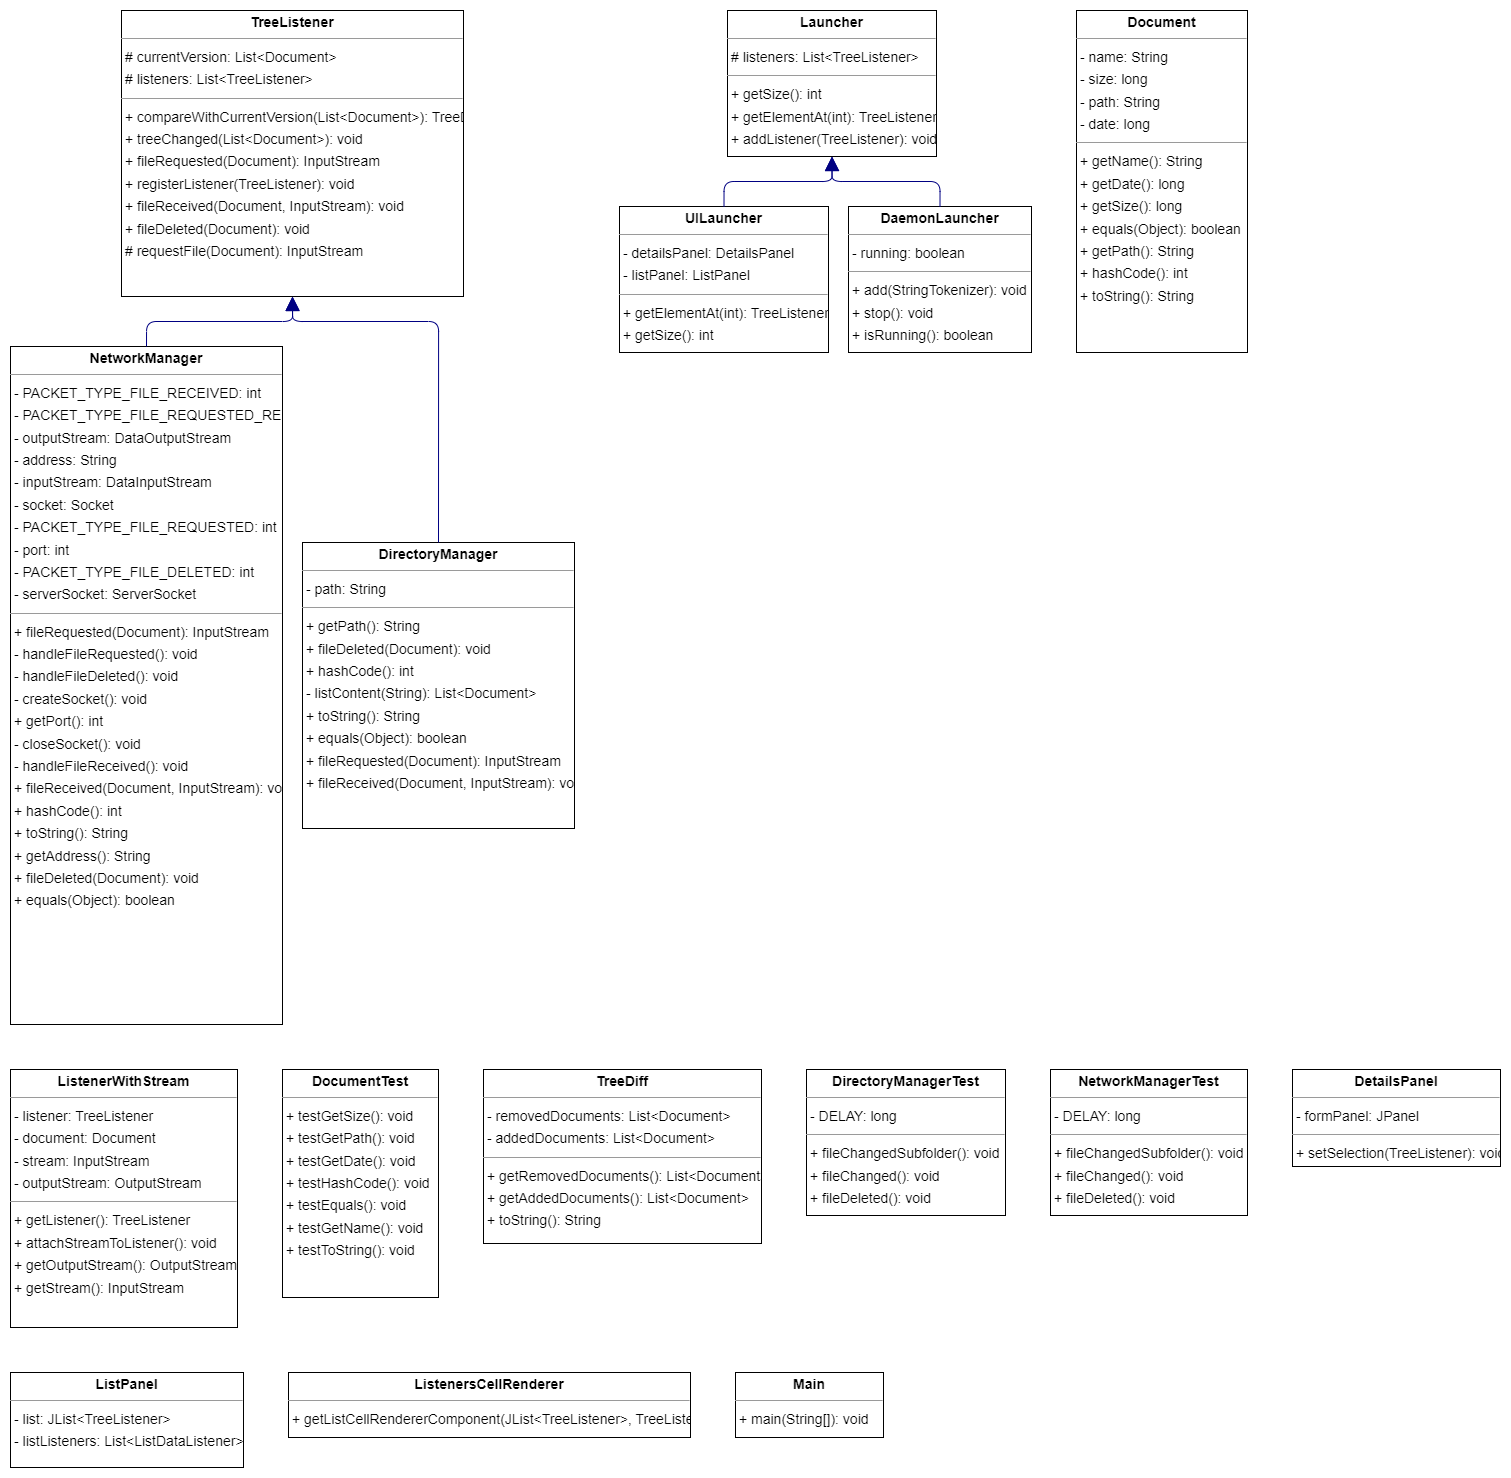

The diagram above was exported from draw.io. Its source (the exported page's mxGraphModel, read from the mxfile embedded in the PNG):
<mxGraphModel dx="2396" dy="1905" grid="1" gridSize="10" guides="1" tooltips="1" connect="1" arrows="1" fold="1" page="0" pageScale="1" pageWidth="827" pageHeight="1169" background="none" math="0" shadow="0">
  <root>
    <mxCell id="0" />
    <mxCell id="1" parent="0" />
    <mxCell id="node5" value="&lt;p style=&quot;margin:0px;margin-top:4px;text-align:center;&quot;&gt;&lt;b&gt;DaemonLauncher&lt;/b&gt;&lt;/p&gt;&lt;hr size=&quot;1&quot;/&gt;&lt;p style=&quot;margin:0 0 0 4px;line-height:1.6;&quot;&gt;- running: boolean&lt;/p&gt;&lt;hr size=&quot;1&quot;/&gt;&lt;p style=&quot;margin:0 0 0 4px;line-height:1.6;&quot;&gt;+ add(StringTokenizer): void&lt;br/&gt;+ stop(): void&lt;br/&gt;+ isRunning(): boolean&lt;/p&gt;" style="verticalAlign=top;align=left;overflow=fill;fontSize=14;fontFamily=Helvetica;html=1;rounded=0;shadow=0;comic=0;labelBackgroundColor=none;strokeWidth=1;" parent="1" vertex="1">
      <mxGeometry x="739" y="16" width="183" height="146" as="geometry" />
    </mxCell>
    <mxCell id="node15" value="&lt;p style=&quot;margin:0px;margin-top:4px;text-align:center;&quot;&gt;&lt;b&gt;DetailsPanel&lt;/b&gt;&lt;/p&gt;&lt;hr size=&quot;1&quot;/&gt;&lt;p style=&quot;margin:0 0 0 4px;line-height:1.6;&quot;&gt;- formPanel: JPanel&lt;/p&gt;&lt;hr size=&quot;1&quot;/&gt;&lt;p style=&quot;margin:0 0 0 4px;line-height:1.6;&quot;&gt;+ setSelection(TreeListener): void&lt;/p&gt;" style="verticalAlign=top;align=left;overflow=fill;fontSize=14;fontFamily=Helvetica;html=1;rounded=0;shadow=0;comic=0;labelBackgroundColor=none;strokeWidth=1;" parent="1" vertex="1">
      <mxGeometry x="1183" y="879" width="208" height="97" as="geometry" />
    </mxCell>
    <mxCell id="node9" value="&lt;p style=&quot;margin:0px;margin-top:4px;text-align:center;&quot;&gt;&lt;b&gt;DirectoryManager&lt;/b&gt;&lt;/p&gt;&lt;hr size=&quot;1&quot;/&gt;&lt;p style=&quot;margin:0 0 0 4px;line-height:1.6;&quot;&gt;- path: String&lt;/p&gt;&lt;hr size=&quot;1&quot;/&gt;&lt;p style=&quot;margin:0 0 0 4px;line-height:1.6;&quot;&gt;+ getPath(): String&lt;br/&gt;+ fileDeleted(Document): void&lt;br/&gt;+ hashCode(): int&lt;br/&gt;- listContent(String): List&amp;lt;Document&amp;gt;&lt;br/&gt;+ toString(): String&lt;br/&gt;+ equals(Object): boolean&lt;br/&gt;+ fileRequested(Document): InputStream&lt;br/&gt;+ fileReceived(Document, InputStream): void&lt;/p&gt;" style="verticalAlign=top;align=left;overflow=fill;fontSize=14;fontFamily=Helvetica;html=1;rounded=0;shadow=0;comic=0;labelBackgroundColor=none;strokeWidth=1;" parent="1" vertex="1">
      <mxGeometry x="193" y="352" width="272" height="286" as="geometry" />
    </mxCell>
    <mxCell id="node13" value="&lt;p style=&quot;margin:0px;margin-top:4px;text-align:center;&quot;&gt;&lt;b&gt;DirectoryManagerTest&lt;/b&gt;&lt;/p&gt;&lt;hr size=&quot;1&quot;/&gt;&lt;p style=&quot;margin:0 0 0 4px;line-height:1.6;&quot;&gt;- DELAY: long&lt;/p&gt;&lt;hr size=&quot;1&quot;/&gt;&lt;p style=&quot;margin:0 0 0 4px;line-height:1.6;&quot;&gt;+ fileChangedSubfolder(): void&lt;br/&gt;+ fileChanged(): void&lt;br/&gt;+ fileDeleted(): void&lt;/p&gt;" style="verticalAlign=top;align=left;overflow=fill;fontSize=14;fontFamily=Helvetica;html=1;rounded=0;shadow=0;comic=0;labelBackgroundColor=none;strokeWidth=1;" parent="1" vertex="1">
      <mxGeometry x="697" y="879" width="199" height="146" as="geometry" />
    </mxCell>
    <mxCell id="node7" value="&lt;p style=&quot;margin:0px;margin-top:4px;text-align:center;&quot;&gt;&lt;b&gt;Document&lt;/b&gt;&lt;/p&gt;&lt;hr size=&quot;1&quot;/&gt;&lt;p style=&quot;margin:0 0 0 4px;line-height:1.6;&quot;&gt;- name: String&lt;br/&gt;- size: long&lt;br/&gt;- path: String&lt;br/&gt;- date: long&lt;/p&gt;&lt;hr size=&quot;1&quot;/&gt;&lt;p style=&quot;margin:0 0 0 4px;line-height:1.6;&quot;&gt;+ getName(): String&lt;br/&gt;+ getDate(): long&lt;br/&gt;+ getSize(): long&lt;br/&gt;+ equals(Object): boolean&lt;br/&gt;+ getPath(): String&lt;br/&gt;+ hashCode(): int&lt;br/&gt;+ toString(): String&lt;/p&gt;" style="verticalAlign=top;align=left;overflow=fill;fontSize=14;fontFamily=Helvetica;html=1;rounded=0;shadow=0;comic=0;labelBackgroundColor=none;strokeWidth=1;" parent="1" vertex="1">
      <mxGeometry x="967" y="-180" width="171" height="342" as="geometry" />
    </mxCell>
    <mxCell id="node11" value="&lt;p style=&quot;margin:0px;margin-top:4px;text-align:center;&quot;&gt;&lt;b&gt;DocumentTest&lt;/b&gt;&lt;/p&gt;&lt;hr size=&quot;1&quot;/&gt;&lt;p style=&quot;margin:0 0 0 4px;line-height:1.6;&quot;&gt;+ testGetSize(): void&lt;br/&gt;+ testGetPath(): void&lt;br/&gt;+ testGetDate(): void&lt;br/&gt;+ testHashCode(): void&lt;br/&gt;+ testEquals(): void&lt;br/&gt;+ testGetName(): void&lt;br/&gt;+ testToString(): void&lt;/p&gt;" style="verticalAlign=top;align=left;overflow=fill;fontSize=14;fontFamily=Helvetica;html=1;rounded=0;shadow=0;comic=0;labelBackgroundColor=none;strokeWidth=1;" parent="1" vertex="1">
      <mxGeometry x="173" y="879" width="156" height="228" as="geometry" />
    </mxCell>
    <mxCell id="node8" value="&lt;p style=&quot;margin:0px;margin-top:4px;text-align:center;&quot;&gt;&lt;b&gt;Launcher&lt;/b&gt;&lt;/p&gt;&lt;hr size=&quot;1&quot;/&gt;&lt;p style=&quot;margin:0 0 0 4px;line-height:1.6;&quot;&gt;# listeners: List&amp;lt;TreeListener&amp;gt;&lt;/p&gt;&lt;hr size=&quot;1&quot;/&gt;&lt;p style=&quot;margin:0 0 0 4px;line-height:1.6;&quot;&gt;+ getSize(): int&lt;br/&gt;+ getElementAt(int): TreeListener&lt;br/&gt;+ addListener(TreeListener): void&lt;/p&gt;" style="verticalAlign=top;align=left;overflow=fill;fontSize=14;fontFamily=Helvetica;html=1;rounded=0;shadow=0;comic=0;labelBackgroundColor=none;strokeWidth=1;" parent="1" vertex="1">
      <mxGeometry x="618" y="-180" width="209" height="146" as="geometry" />
    </mxCell>
    <mxCell id="node4" value="&lt;p style=&quot;margin:0px;margin-top:4px;text-align:center;&quot;&gt;&lt;b&gt;ListPanel&lt;/b&gt;&lt;/p&gt;&lt;hr size=&quot;1&quot;/&gt;&lt;p style=&quot;margin:0 0 0 4px;line-height:1.6;&quot;&gt;- list: JList&amp;lt;TreeListener&amp;gt;&lt;br/&gt;- listListeners: List&amp;lt;ListDataListener&amp;gt;&lt;/p&gt;" style="verticalAlign=top;align=left;overflow=fill;fontSize=14;fontFamily=Helvetica;html=1;rounded=0;shadow=0;comic=0;labelBackgroundColor=none;strokeWidth=1;" parent="1" vertex="1">
      <mxGeometry x="-99" y="1182" width="233" height="95" as="geometry" />
    </mxCell>
    <mxCell id="node12" value="&lt;p style=&quot;margin:0px;margin-top:4px;text-align:center;&quot;&gt;&lt;b&gt;ListenerWithStream&lt;/b&gt;&lt;/p&gt;&lt;hr size=&quot;1&quot;/&gt;&lt;p style=&quot;margin:0 0 0 4px;line-height:1.6;&quot;&gt;- listener: TreeListener&lt;br/&gt;- document: Document&lt;br/&gt;- stream: InputStream&lt;br/&gt;- outputStream: OutputStream&lt;/p&gt;&lt;hr size=&quot;1&quot;/&gt;&lt;p style=&quot;margin:0 0 0 4px;line-height:1.6;&quot;&gt;+ getListener(): TreeListener&lt;br/&gt;+ attachStreamToListener(): void&lt;br/&gt;+ getOutputStream(): OutputStream&lt;br/&gt;+ getStream(): InputStream&lt;/p&gt;" style="verticalAlign=top;align=left;overflow=fill;fontSize=14;fontFamily=Helvetica;html=1;rounded=0;shadow=0;comic=0;labelBackgroundColor=none;strokeWidth=1;" parent="1" vertex="1">
      <mxGeometry x="-99" y="879" width="227" height="258" as="geometry" />
    </mxCell>
    <mxCell id="node0" value="&lt;p style=&quot;margin:0px;margin-top:4px;text-align:center;&quot;&gt;&lt;b&gt;ListenersCellRenderer&lt;/b&gt;&lt;/p&gt;&lt;hr size=&quot;1&quot;/&gt;&lt;p style=&quot;margin:0 0 0 4px;line-height:1.6;&quot;&gt;+ getListCellRendererComponent(JList&amp;lt;TreeListener&amp;gt;, TreeListener, int, boolean, boolean): Component&lt;/p&gt;" style="verticalAlign=top;align=left;overflow=fill;fontSize=14;fontFamily=Helvetica;html=1;rounded=0;shadow=0;comic=0;labelBackgroundColor=none;strokeWidth=1;" parent="1" vertex="1">
      <mxGeometry x="179" y="1182" width="402" height="65" as="geometry" />
    </mxCell>
    <mxCell id="node14" value="&lt;p style=&quot;margin:0px;margin-top:4px;text-align:center;&quot;&gt;&lt;b&gt;Main&lt;/b&gt;&lt;/p&gt;&lt;hr size=&quot;1&quot;/&gt;&lt;p style=&quot;margin:0 0 0 4px;line-height:1.6;&quot;&gt;+ main(String[]): void&lt;/p&gt;" style="verticalAlign=top;align=left;overflow=fill;fontSize=14;fontFamily=Helvetica;html=1;rounded=0;shadow=0;comic=0;labelBackgroundColor=none;strokeWidth=1;" parent="1" vertex="1">
      <mxGeometry x="626" y="1182" width="148" height="65" as="geometry" />
    </mxCell>
    <mxCell id="node3" value="&lt;p style=&quot;margin:0px;margin-top:4px;text-align:center;&quot;&gt;&lt;b&gt;NetworkManager&lt;/b&gt;&lt;/p&gt;&lt;hr size=&quot;1&quot;/&gt;&lt;p style=&quot;margin:0 0 0 4px;line-height:1.6;&quot;&gt;- PACKET_TYPE_FILE_RECEIVED: int&lt;br/&gt;- PACKET_TYPE_FILE_REQUESTED_REPLY: int&lt;br/&gt;- outputStream: DataOutputStream&lt;br/&gt;- address: String&lt;br/&gt;- inputStream: DataInputStream&lt;br/&gt;- socket: Socket&lt;br/&gt;- PACKET_TYPE_FILE_REQUESTED: int&lt;br/&gt;- port: int&lt;br/&gt;- PACKET_TYPE_FILE_DELETED: int&lt;br/&gt;- serverSocket: ServerSocket&lt;/p&gt;&lt;hr size=&quot;1&quot;/&gt;&lt;p style=&quot;margin:0 0 0 4px;line-height:1.6;&quot;&gt;+ fileRequested(Document): InputStream&lt;br/&gt;- handleFileRequested(): void&lt;br/&gt;- handleFileDeleted(): void&lt;br/&gt;- createSocket(): void&lt;br/&gt;+ getPort(): int&lt;br/&gt;- closeSocket(): void&lt;br/&gt;- handleFileReceived(): void&lt;br/&gt;+ fileReceived(Document, InputStream): void&lt;br/&gt;+ hashCode(): int&lt;br/&gt;+ toString(): String&lt;br/&gt;+ getAddress(): String&lt;br/&gt;+ fileDeleted(Document): void&lt;br/&gt;+ equals(Object): boolean&lt;/p&gt;" style="verticalAlign=top;align=left;overflow=fill;fontSize=14;fontFamily=Helvetica;html=1;rounded=0;shadow=0;comic=0;labelBackgroundColor=none;strokeWidth=1;" parent="1" vertex="1">
      <mxGeometry x="-99" y="156" width="272" height="678" as="geometry" />
    </mxCell>
    <mxCell id="node10" value="&lt;p style=&quot;margin:0px;margin-top:4px;text-align:center;&quot;&gt;&lt;b&gt;NetworkManagerTest&lt;/b&gt;&lt;/p&gt;&lt;hr size=&quot;1&quot;/&gt;&lt;p style=&quot;margin:0 0 0 4px;line-height:1.6;&quot;&gt;- DELAY: long&lt;/p&gt;&lt;hr size=&quot;1&quot;/&gt;&lt;p style=&quot;margin:0 0 0 4px;line-height:1.6;&quot;&gt;+ fileChangedSubfolder(): void&lt;br/&gt;+ fileChanged(): void&lt;br/&gt;+ fileDeleted(): void&lt;/p&gt;" style="verticalAlign=top;align=left;overflow=fill;fontSize=14;fontFamily=Helvetica;html=1;rounded=0;shadow=0;comic=0;labelBackgroundColor=none;strokeWidth=1;" parent="1" vertex="1">
      <mxGeometry x="941" y="879" width="197" height="146" as="geometry" />
    </mxCell>
    <mxCell id="node6" value="&lt;p style=&quot;margin:0px;margin-top:4px;text-align:center;&quot;&gt;&lt;b&gt;TreeDiff&lt;/b&gt;&lt;/p&gt;&lt;hr size=&quot;1&quot;/&gt;&lt;p style=&quot;margin:0 0 0 4px;line-height:1.6;&quot;&gt;- removedDocuments: List&amp;lt;Document&amp;gt;&lt;br/&gt;- addedDocuments: List&amp;lt;Document&amp;gt;&lt;/p&gt;&lt;hr size=&quot;1&quot;/&gt;&lt;p style=&quot;margin:0 0 0 4px;line-height:1.6;&quot;&gt;+ getRemovedDocuments(): List&amp;lt;Document&amp;gt;&lt;br/&gt;+ getAddedDocuments(): List&amp;lt;Document&amp;gt;&lt;br/&gt;+ toString(): String&lt;/p&gt;" style="verticalAlign=top;align=left;overflow=fill;fontSize=14;fontFamily=Helvetica;html=1;rounded=0;shadow=0;comic=0;labelBackgroundColor=none;strokeWidth=1;" parent="1" vertex="1">
      <mxGeometry x="374" y="879" width="278" height="174" as="geometry" />
    </mxCell>
    <mxCell id="node2" value="&lt;p style=&quot;margin:0px;margin-top:4px;text-align:center;&quot;&gt;&lt;b&gt;TreeListener&lt;/b&gt;&lt;/p&gt;&lt;hr size=&quot;1&quot;/&gt;&lt;p style=&quot;margin:0 0 0 4px;line-height:1.6;&quot;&gt;# currentVersion: List&amp;lt;Document&amp;gt;&lt;br/&gt;# listeners: List&amp;lt;TreeListener&amp;gt;&lt;/p&gt;&lt;hr size=&quot;1&quot;/&gt;&lt;p style=&quot;margin:0 0 0 4px;line-height:1.6;&quot;&gt;+ compareWithCurrentVersion(List&amp;lt;Document&amp;gt;): TreeDiff&lt;br/&gt;+ treeChanged(List&amp;lt;Document&amp;gt;): void&lt;br/&gt;+ fileRequested(Document): InputStream&lt;br/&gt;+ registerListener(TreeListener): void&lt;br/&gt;+ fileReceived(Document, InputStream): void&lt;br/&gt;+ fileDeleted(Document): void&lt;br/&gt;# requestFile(Document): InputStream&lt;/p&gt;" style="verticalAlign=top;align=left;overflow=fill;fontSize=14;fontFamily=Helvetica;html=1;rounded=0;shadow=0;comic=0;labelBackgroundColor=none;strokeWidth=1;" parent="1" vertex="1">
      <mxGeometry x="12" y="-180" width="342" height="286" as="geometry" />
    </mxCell>
    <mxCell id="node1" value="&lt;p style=&quot;margin:0px;margin-top:4px;text-align:center;&quot;&gt;&lt;b&gt;UILauncher&lt;/b&gt;&lt;/p&gt;&lt;hr size=&quot;1&quot;/&gt;&lt;p style=&quot;margin:0 0 0 4px;line-height:1.6;&quot;&gt;- detailsPanel: DetailsPanel&lt;br/&gt;- listPanel: ListPanel&lt;/p&gt;&lt;hr size=&quot;1&quot;/&gt;&lt;p style=&quot;margin:0 0 0 4px;line-height:1.6;&quot;&gt;+ getElementAt(int): TreeListener&lt;br/&gt;+ getSize(): int&lt;/p&gt;" style="verticalAlign=top;align=left;overflow=fill;fontSize=14;fontFamily=Helvetica;html=1;rounded=0;shadow=0;comic=0;labelBackgroundColor=none;strokeWidth=1;" parent="1" vertex="1">
      <mxGeometry x="510" y="16" width="209" height="146" as="geometry" />
    </mxCell>
    <mxCell id="edge2" value="" style="html=1;rounded=1;edgeStyle=orthogonalEdgeStyle;dashed=0;startArrow=none;endArrow=block;endSize=12;strokeColor=#000082;exitX=0.500;exitY=0.000;exitDx=0;exitDy=0;entryX=0.500;entryY=1.000;entryDx=0;entryDy=0;" parent="1" source="node5" target="node8" edge="1">
      <mxGeometry width="50" height="50" relative="1" as="geometry">
        <Array as="points">
          <mxPoint x="831" y="-9" />
          <mxPoint x="723" y="-9" />
        </Array>
      </mxGeometry>
    </mxCell>
    <mxCell id="edge3" value="" style="html=1;rounded=1;edgeStyle=orthogonalEdgeStyle;dashed=0;startArrow=none;endArrow=block;endSize=12;strokeColor=#000082;exitX=0.500;exitY=0.000;exitDx=0;exitDy=0;entryX=0.500;entryY=1.000;entryDx=0;entryDy=0;" parent="1" source="node9" target="node2" edge="1">
      <mxGeometry width="50" height="50" relative="1" as="geometry">
        <Array as="points">
          <mxPoint x="329" y="131" />
          <mxPoint x="183" y="131" />
        </Array>
      </mxGeometry>
    </mxCell>
    <mxCell id="edge1" value="" style="html=1;rounded=1;edgeStyle=orthogonalEdgeStyle;dashed=0;startArrow=none;endArrow=block;endSize=12;strokeColor=#000082;exitX=0.500;exitY=0.000;exitDx=0;exitDy=0;entryX=0.500;entryY=1.000;entryDx=0;entryDy=0;" parent="1" source="node3" target="node2" edge="1">
      <mxGeometry width="50" height="50" relative="1" as="geometry">
        <Array as="points">
          <mxPoint x="37" y="131" />
          <mxPoint x="183" y="131" />
        </Array>
      </mxGeometry>
    </mxCell>
    <mxCell id="edge0" value="" style="html=1;rounded=1;edgeStyle=orthogonalEdgeStyle;dashed=0;startArrow=none;endArrow=block;endSize=12;strokeColor=#000082;exitX=0.500;exitY=0.000;exitDx=0;exitDy=0;entryX=0.500;entryY=1.000;entryDx=0;entryDy=0;" parent="1" source="node1" target="node8" edge="1">
      <mxGeometry width="50" height="50" relative="1" as="geometry">
        <Array as="points">
          <mxPoint x="615" y="-9" />
          <mxPoint x="723" y="-9" />
        </Array>
      </mxGeometry>
    </mxCell>
  </root>
</mxGraphModel>